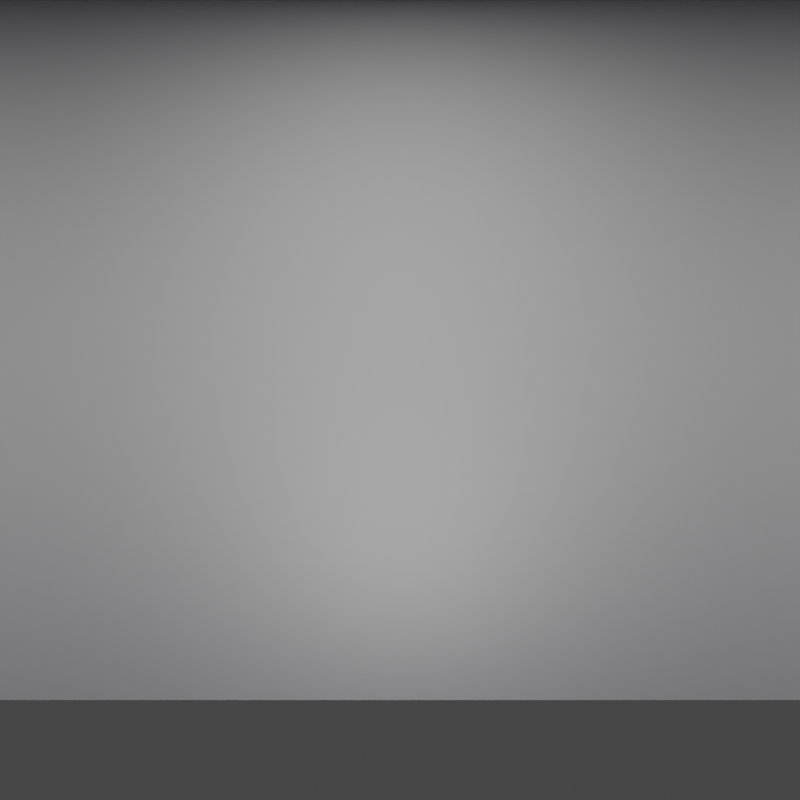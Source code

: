 # Source: wall.blend  (saved by Blender 2.90.8; exported with 4.5.12 LTS)
import bpy
from mathutils import Matrix  # noqa: F401  (used for matrix-valued properties, if any)

bpy.ops.wm.read_factory_settings(use_empty=True)
scene = bpy.context.scene
scene.name = 'Scene'

# ---- collections
col_collection = bpy.data.collections.new('Collection'); scene.collection.children.link(col_collection)

# ---- materials (node trees are filled in below, after node groups)
mat_wall = bpy.data.materials.new('Wall')
mat_floor = bpy.data.materials.new('Floor')
mat_wall_001 = bpy.data.materials.new('Wall.001')
mat_ceilling_001 = bpy.data.materials.new('Ceilling.001')

# ---- material node trees
mat_wall.use_nodes = True; mat_wall.node_tree.nodes.clear()
_N = mat_wall.node_tree.nodes; _L = mat_wall.node_tree.links
n0 = _N.new('ShaderNodeOutputMaterial'); n0.name = 'Material Output'; n0.location = (544, 300)
n1 = _N.new('ShaderNodeBsdfPrincipled'); n1.name = 'Principled BSDF'; n1.location = (254, 300)
n1.distribution = 'GGX'
n1.subsurface_method = 'BURLEY'
n1.inputs[3].default_value = 1.45
n1.inputs[27].default_value = (0.0, 0.0, 0.0, 1.0)
n1.inputs[28].default_value = 1.0
_L.new(n1.outputs[0], n0.inputs[0])
n0.is_active_output = True
mat_floor.use_nodes = True; mat_floor.node_tree.nodes.clear()
_N = mat_floor.node_tree.nodes; _L = mat_floor.node_tree.links
n0 = _N.new('ShaderNodeBsdfPrincipled'); n0.name = 'Principled BSDF'; n0.location = (466, 294)
n0.distribution = 'GGX'
n0.subsurface_method = 'BURLEY'
n0.inputs[0].default_value = (0.03375, 0.0326, 0.07602, 1.0)
n0.inputs[3].default_value = 1.45
n0.inputs[27].default_value = (0.0, 0.0, 0.0, 1.0)
n0.inputs[28].default_value = 1.0
n1 = _N.new('ShaderNodeOutputMaterial'); n1.name = 'Material Output'; n1.location = (756, 294)
_L.new(n0.outputs[0], n1.inputs[0])
n1.is_active_output = True
mat_wall_001.use_nodes = True; mat_wall_001.node_tree.nodes.clear()
_N = mat_wall_001.node_tree.nodes; _L = mat_wall_001.node_tree.links
n0 = _N.new('ShaderNodeOutputMaterial'); n0.name = 'Material Output'; n0.location = (544, 300)
n1 = _N.new('ShaderNodeBsdfPrincipled'); n1.name = 'Principled BSDF'; n1.location = (254, 300)
n1.distribution = 'GGX'
n1.subsurface_method = 'BURLEY'
n1.inputs[0].default_value = (0.4093, 0.4093, 0.4093, 1.0)
n1.inputs[3].default_value = 1.45
n1.inputs[27].default_value = (0.0, 0.0, 0.0, 1.0)
n1.inputs[28].default_value = 1.0
_L.new(n1.outputs[0], n0.inputs[0])
n0.is_active_output = True
mat_ceilling_001.use_nodes = True; mat_ceilling_001.node_tree.nodes.clear()
_N = mat_ceilling_001.node_tree.nodes; _L = mat_ceilling_001.node_tree.links
n0 = _N.new('ShaderNodeBsdfPrincipled'); n0.name = 'Principled BSDF'; n0.location = (466, 294)
n0.distribution = 'GGX'
n0.subsurface_method = 'BURLEY'
n0.inputs[0].default_value = (0.0, 0.0, 0.0, 1.0)
n0.inputs[3].default_value = 1.45
n0.inputs[27].default_value = (0.0, 0.0, 0.0, 1.0)
n0.inputs[28].default_value = 1.0
n1 = _N.new('ShaderNodeOutputMaterial'); n1.name = 'Material Output'; n1.location = (756, 294)
_L.new(n0.outputs[0], n1.inputs[0])
n1.is_active_output = True

# ---- world
world_world = bpy.data.worlds.new('World'); scene.world = world_world
world_world.use_nodes = True; world_world.node_tree.nodes.clear()
_N = world_world.node_tree.nodes; _L = world_world.node_tree.links
n0 = _N.new('ShaderNodeOutputWorld'); n0.name = 'World Output'; n0.location = (300, 300)
n1 = _N.new('ShaderNodeBackground'); n1.name = 'Background'; n1.location = (10, 300)
n1.inputs[0].default_value = (0.05088, 0.05088, 0.05088, 1.0)
_L.new(n1.outputs[0], n0.inputs[0])
n0.is_active_output = True
world_world.color = (0.05088, 0.05088, 0.05088)
world_world.use_sun_shadow = False
world_world.sun_shadow_jitter_overblur = 0.0

# ---- cameras
cam_camera_001 = bpy.data.cameras.new('Camera.001')
cam_camera_001.type = 'ORTHO'
cam_camera_001.lens = 23.0
cam_camera_001.ortho_scale = 8.0
cam_camera_001.shift_y = -0.0625

# ---- lights
light_point_009 = bpy.data.lights.new('Point.009', 'AREA')
light_point_009.transmission_factor = 0.0
light_point_009.energy = 157.1
light_point_009.shadow_soft_size = 1.0
light_point_009.shadow_maximum_resolution = 0.006
light_point_009.use_absolute_resolution = True
light_point_009.shape = 'DISK'
light_point_009.size = 1.0
light_point_009.size_y = 1.0
light_point_010 = bpy.data.lights.new('Point.010', 'AREA')
light_point_010.transmission_factor = 0.0
light_point_010.energy = 157.1
light_point_010.shadow_soft_size = 1.488
light_point_010.shadow_maximum_resolution = 0.006
light_point_010.use_absolute_resolution = True
light_point_010.shape = 'DISK'
light_point_010.size = 1.488
light_point_010.size_y = 1.0
light_point_011 = bpy.data.lights.new('Point.011', 'AREA')
light_point_011.transmission_factor = 0.0
light_point_011.energy = 157.1
light_point_011.shadow_soft_size = 1.488
light_point_011.shadow_maximum_resolution = 0.006
light_point_011.use_absolute_resolution = True
light_point_011.shape = 'DISK'
light_point_011.size = 1.488
light_point_011.size_y = 1.0
light_point_013 = bpy.data.lights.new('Point.013', 'AREA')
light_point_013.transmission_factor = 0.0
light_point_013.energy = 23.56
light_point_013.shadow_soft_size = 1.488
light_point_013.shadow_maximum_resolution = 0.006
light_point_013.use_absolute_resolution = True
light_point_013.shape = 'DISK'
light_point_013.size = 1.488
light_point_013.size_y = 1.0
light_point_015 = bpy.data.lights.new('Point.015', 'AREA')
light_point_015.transmission_factor = 0.0
light_point_015.energy = 23.56
light_point_015.shadow_soft_size = 1.488
light_point_015.shadow_maximum_resolution = 0.006
light_point_015.use_absolute_resolution = True
light_point_015.shape = 'DISK'
light_point_015.size = 1.488
light_point_015.size_y = 1.0
light_point_016 = bpy.data.lights.new('Point.016', 'AREA')
light_point_016.transmission_factor = 0.0
light_point_016.energy = 23.56
light_point_016.shadow_soft_size = 1.488
light_point_016.shadow_maximum_resolution = 0.006
light_point_016.use_absolute_resolution = True
light_point_016.shape = 'DISK'
light_point_016.size = 1.488
light_point_016.size_y = 1.0
light_point_017 = bpy.data.lights.new('Point.017', 'AREA')
light_point_017.transmission_factor = 0.0
light_point_017.energy = 157.1
light_point_017.shadow_soft_size = 1.0
light_point_017.shadow_maximum_resolution = 0.006
light_point_017.use_absolute_resolution = True
light_point_017.shape = 'DISK'
light_point_017.size = 1.0
light_point_017.size_y = 1.0
light_point_018 = bpy.data.lights.new('Point.018', 'AREA')
light_point_018.transmission_factor = 0.0
light_point_018.energy = 157.1
light_point_018.shadow_soft_size = 1.488
light_point_018.shadow_maximum_resolution = 0.006
light_point_018.use_absolute_resolution = True
light_point_018.shape = 'DISK'
light_point_018.size = 1.488
light_point_018.size_y = 1.0
light_point_019 = bpy.data.lights.new('Point.019', 'AREA')
light_point_019.transmission_factor = 0.0
light_point_019.energy = 157.1
light_point_019.shadow_soft_size = 1.488
light_point_019.shadow_maximum_resolution = 0.006
light_point_019.use_absolute_resolution = True
light_point_019.shape = 'DISK'
light_point_019.size = 1.488
light_point_019.size_y = 1.0

# ---- meshes
me_plane_001 = bpy.data.meshes.new('Plane.001')
me_plane_001.from_pydata([(-2.0, -2.0, 0.0), (2.0, -2.0, 0.0), (-2.0, 2.0, 0.0), (2.0, 2.0, 0.0), (-2.0, 2.0, 7.0), (2.0, 2.0, 7.0), (-2.0, -2.0, 7.0), (2.0, -2.0, 7.0), (1.5, -0.4, 7.0), (1.5, -0.4, 4.768e-07), (-1.5, -0.4, 7.0), (-1.5, -0.4, 4.768e-07), (1.5, -0.5, 7.0), (1.5, -0.5, 4.768e-07), (-1.5, -0.5, 7.0), (-1.5, -0.5, 4.768e-07)], [], [(0, 1, 3, 2), (4, 5, 7, 6), (8, 9, 11, 10), (10, 11, 15, 14), (14, 15, 13, 12), (12, 13, 9, 8), (10, 14, 12, 8), (15, 11, 9, 13)])
me_plane_001.polygons.foreach_set('material_index', [3, 1, 0, 0, 0, 0, 0, 0])
_uv = me_plane_001.uv_layers.new(name='UVMap')
_uv.uv.foreach_set('vector', [0.0, 0.0, 1.0, 0.0, 1.0, 1.0, 0.0, 1.0, 0.0, 0.0, 1.0, 0.0, 1.0, 1.0, 0.0, 1.0, 0.375, 0.0, 0.625, 0.0, 0.625, 0.25, 0.375, 0.25, 0.375, 0.25, 0.625, 0.25, 0.625, 0.5, 0.375, 0.5, 0.375, 0.5, 0.625, 0.5, 0.625, 0.75, 0.375, 0.75, 0.375, 0.75, 0.625, 0.75, 0.625, 1.0, 0.375, 1.0, 0.125, 0.5, 0.375, 0.5, 0.375, 0.75, 0.125, 0.75, 0.625, 0.5, 0.875, 0.5, 0.875, 0.75, 0.625, 0.75])
me_plane_001.materials.append(mat_wall)
me_plane_001.materials.append(mat_floor)
me_plane_001.materials.append(mat_wall_001)
me_plane_001.materials.append(mat_ceilling_001)
me_plane_001.use_remesh_fix_poles = True
me_plane_001.use_remesh_preserve_attributes = False
me_plane_001.use_mirror_vertex_groups = False
me_plane_001.update()

# ---- objects
ob_room = bpy.data.objects.new('Room', me_plane_001)
ob_camera = bpy.data.objects.new('Camera', cam_camera_001)
ob_midceilinglight = bpy.data.objects.new('MidCeilingLight', light_point_009)
ob_rightceilinglight = bpy.data.objects.new('RightCeilingLight', light_point_010)
ob_leftceilinglight = bpy.data.objects.new('LeftCeilingLight', light_point_011)
ob_midwalllight = bpy.data.objects.new('MidWallLight', light_point_013)
ob_rightwalllight = bpy.data.objects.new('RightWallLight', light_point_015)
ob_leftwalllight = bpy.data.objects.new('LeftWallLight', light_point_016)
ob_backceilinglight = bpy.data.objects.new('BackCeilingLight', light_point_017)
ob_backrightceilinglight = bpy.data.objects.new('BackRightCeilingLight', light_point_018)
ob_backleftceilinglight = bpy.data.objects.new('BackLeftCeilingLight', light_point_019)

# ---- transforms, parenting, visibility, modifiers, constraints
ob_room.location = (0.0, 0.0, 7.0)
ob_room.rotation_euler = (3.142, 0.0, 0.0)
ob_room.scale = (10.0, 10.0, 1.0)
ob_room.lineart.crease_threshold = 0.0
ob_camera.location = (0.0, -4.0, 3.5)
ob_camera.rotation_euler = (1.571, 0.0, 0.0)
ob_camera.lineart.crease_threshold = 0.0
ob_midceilinglight.location = (0.0, 0.0, 6.998)
ob_midceilinglight.lineart.crease_threshold = 0.0
ob_rightceilinglight.location = (8.0, 0.0, 6.998)
ob_rightceilinglight.lineart.crease_threshold = 0.0
ob_leftceilinglight.location = (-8.0, 0.0, 6.998)
ob_leftceilinglight.lineart.crease_threshold = 0.0
ob_midwalllight.location = (0.0, 1.296, 1.199)
ob_midwalllight.rotation_euler = (2.478, -0.0, 0.0)
ob_midwalllight.lineart.crease_threshold = 0.0
ob_rightwalllight.location = (8.0, 1.296, 1.199)
ob_rightwalllight.rotation_euler = (2.478, -0.0, 0.0)
ob_rightwalllight.lineart.crease_threshold = 0.0
ob_leftwalllight.location = (-8.0, 1.296, 1.199)
ob_leftwalllight.rotation_euler = (2.478, -0.0, 0.0)
ob_leftwalllight.lineart.crease_threshold = 0.0
ob_backceilinglight.location = (0.0, -8.0, 6.998)
ob_backceilinglight.lineart.crease_threshold = 0.0
ob_backrightceilinglight.location = (8.0, -8.0, 6.998)
ob_backrightceilinglight.lineart.crease_threshold = 0.0
ob_backleftceilinglight.location = (-8.0, -8.0, 6.998)
ob_backleftceilinglight.lineart.crease_threshold = 0.0

# ---- collection membership
col_collection.objects.link(ob_room)
col_collection.objects.link(ob_camera)
col_collection.objects.link(ob_midceilinglight)
col_collection.objects.link(ob_rightceilinglight)
col_collection.objects.link(ob_leftceilinglight)
col_collection.objects.link(ob_midwalllight)
col_collection.objects.link(ob_rightwalllight)
col_collection.objects.link(ob_leftwalllight)
col_collection.objects.link(ob_backceilinglight)
col_collection.objects.link(ob_backrightceilinglight)
col_collection.objects.link(ob_backleftceilinglight)

# ---- scene / render settings (as saved in the file)
scene.camera = ob_camera
scene.frame_start = 1; scene.frame_end = 250; scene.frame_set(2)
scene.render.engine = 'CYCLES'
scene.render.image_settings.compression = 0
scene.render.resolution_x = 1024
scene.render.resolution_y = 1024
scene.cycles.samples = 2048
scene.cycles.sampling_pattern = 'TABULATED_SOBOL'
scene.cycles.use_adaptive_sampling = False
scene.cycles.use_light_tree = False
scene.eevee.taa_render_samples = 128
scene.view_settings.view_transform = 'Filmic'
bpy.context.view_layer.update()
